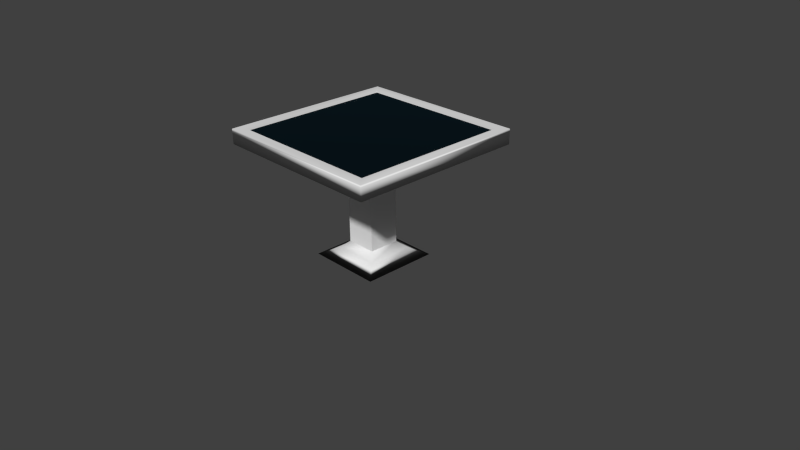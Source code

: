 # Source: Table.blend  (saved by Blender 2.75.0; exported with 4.5.12 LTS)
import bpy
from mathutils import Matrix  # noqa: F401  (used for matrix-valued properties, if any)

bpy.ops.wm.read_factory_settings(use_empty=True)
scene = bpy.context.scene
scene.name = 'Scene'

# ---- collections
col_collection_1 = bpy.data.collections.new('Collection 1'); scene.collection.children.link(col_collection_1)

# ---- materials (node trees are filled in below, after node groups)
mat_default = bpy.data.materials.new('Default')
mat_default.alpha_threshold = 0.0
mat_default.use_transparent_shadow = False
mat_default.roughness = 0.5
mat_default.line_color = (0.0, 0.0, 0.0, 1.0)
mat_tabletop = bpy.data.materials.new('TableTop')
mat_tabletop.alpha_threshold = 0.0
mat_tabletop.use_transparent_shadow = False
mat_tabletop.diffuse_color = (0.003075, 0.008513, 0.01222, 1.0)
mat_tabletop.roughness = 0.5

# ---- material node trees

# ---- world
world_world = bpy.data.worlds.new('World'); scene.world = world_world
world_world.color = (0.05088, 0.05088, 0.05088)
world_world.use_sun_shadow = False
world_world.sun_shadow_jitter_overblur = 0.0
world_world.cycles.sampling_method = 'MANUAL'
world_world.cycles.sample_map_resolution = 256

# ---- cameras
cam_camera = bpy.data.cameras.new('Camera')
cam_camera.clip_end = 100.0
cam_camera.lens = 35.0
cam_camera.sensor_width = 32.0
cam_camera.sensor_height = 18.0
cam_camera.ortho_scale = 7.314
cam_camera.dof.focus_distance = 0.0
cam_camera.dof.aperture_fstop = 128.0

# ---- meshes
me_cube_001 = bpy.data.meshes.new('Cube.001')
me_cube_001.from_pydata([(1.0, 1.0, -1.0), (1.0, -1.0, -1.0), (-1.0, -1.0, -1.0), (-1.0, 1.0, -1.0), (1.0, 1.0, 1.0), (1.0, -1.0, 1.0), (-1.0, -1.0, 1.0), (-1.0, 1.0, 1.0), (0.1752, 0.1752, -1.0), (0.1752, -0.1752, -1.0), (-0.1752, 0.1752, -1.0), (-0.1752, -0.1752, -1.0), (0.1752, 0.1752, -16.62), (0.1752, -0.1752, -16.62), (-0.1752, 0.1752, -16.62), (-0.1752, -0.1752, -16.62), (0.2561, 0.2561, -17.71), (0.2561, -0.2561, -17.71), (-0.2561, 0.2561, -17.71), (-0.2561, -0.2561, -17.71), (0.4284, 0.4284, -18.87), (0.4284, -0.4284, -18.87), (-0.4284, 0.4284, -18.87), (-0.4284, -0.4284, -18.87), (0.8934, 0.8934, 1.0), (0.8934, -0.8934, 1.0), (-0.8934, 0.8934, 1.0), (-0.8934, -0.8934, 1.0), (1.0, 1.0, 1.353), (1.0, -1.0, 1.353), (-1.0, 1.0, 1.353), (-1.0, -1.0, 1.353), (0.8934, 0.8934, 1.353), (0.8934, -0.8934, 1.353), (-0.8934, 0.8934, 1.353), (-0.8934, -0.8934, 1.353)], [], [(2, 3, 10, 11), (0, 4, 5, 1), (1, 5, 6, 2), (2, 6, 7, 3), (4, 0, 3, 7), (7, 6, 31, 30), (11, 10, 14, 15), (1, 2, 11, 9), (3, 0, 8, 10), (0, 1, 9, 8), (15, 14, 18, 19), (9, 11, 15, 13), (10, 8, 12, 14), (8, 9, 13, 12), (19, 18, 22, 23), (13, 15, 19, 17), (14, 12, 16, 18), (12, 13, 17, 16), (20, 21, 23, 22), (17, 19, 23, 21), (18, 16, 20, 22), (16, 17, 21, 20), (24, 26, 27, 25), (24, 25, 33, 32), (25, 27, 35, 33), (5, 4, 28, 29), (29, 28, 32, 33), (30, 31, 35, 34), (28, 30, 34, 32), (31, 29, 33, 35), (4, 7, 30, 28), (27, 26, 34, 35), (26, 24, 32, 34), (6, 5, 29, 31)])
me_cube_001.polygons.foreach_set('use_smooth', [0, 1, 1, 1, 1, 1, 0, 0, 0, 0, 1, 0, 0, 0, 1, 1, 1, 1, 1, 1, 1, 1, 1, 1, 1, 1, 1, 1, 1, 1, 1, 1, 1, 1])
me_cube_001.polygons.foreach_set('material_index', [0, 0, 0, 0, 0, 0, 0, 0, 0, 0, 0, 0, 0, 0, 0, 0, 0, 0, 0, 0, 0, 0, 1, 0, 0, 0, 0, 0, 0, 0, 0, 0, 0, 0])
_uv = me_cube_001.uv_layers.new(name='UVMap')
_uv.uv.foreach_set('vector', [0.731, 0.224, 0.4617, 0.224, 0.5727, 0.1778, 0.6199, 0.1778, 0.9996, 0.336, 0.7306, 0.336, 0.7306, 0.224, 0.9996, 0.224, 0.4617, 0.224, 0.7306, 0.224, 0.7306, 0.336, 0.4617, 0.336, 0.731, 0.112, 1.0, 0.112, 1.0, 0.224, 0.731, 0.224, 0.731, 0.0, 1.0, 3.004e-08, 1.0, 0.112, 0.731, 0.112, 1.0, 0.224, 1.0, 0.112, 1.0, 0.112, 1.0, 0.224, 0.03411, 0.0, 0.08131, 0.0, 0.08131, 0.8731, 0.03411, 0.8731, 0.731, 0.112, 0.731, 0.224, 0.6199, 0.1778, 0.6199, 0.1582, 0.4617, 0.224, 0.4617, 0.112, 0.5727, 0.1582, 0.5727, 0.1778, 0.4617, 0.112, 0.731, 0.112, 0.6199, 0.1582, 0.5727, 0.1582, 0.03411, 0.8731, 0.08131, 0.8731, 0.0922, 0.9344, 0.02322, 0.9344, 0.2649, 0.0, 0.3121, 0.0, 0.3121, 0.8731, 0.2649, 0.8731, 0.4275, 1.0, 0.3803, 1.0, 0.3803, 0.1269, 0.4275, 0.1269, 0.1967, 1.0, 0.1495, 1.0, 0.1495, 0.1269, 0.1967, 0.1269, 0.02322, 0.9344, 0.0922, 0.9344, 0.1154, 1.0, 0.0, 1.0, 0.2649, 0.8731, 0.3121, 0.8731, 0.323, 0.9344, 0.254, 0.9344, 0.4275, 0.1269, 0.3803, 0.1269, 0.3695, 0.06561, 0.4384, 0.06561, 0.1967, 0.1269, 0.1495, 0.1269, 0.1386, 0.06561, 0.2076, 0.06561, 0.7023, 0.336, 0.8177, 0.336, 0.8177, 0.3839, 0.7023, 0.3839, 0.254, 0.9344, 0.323, 0.9344, 0.3462, 1.0, 0.2308, 1.0, 0.4384, 0.06561, 0.3695, 0.06561, 0.3462, 0.0, 0.4617, 0.0, 0.2076, 0.06561, 0.1386, 0.06561, 0.1154, 0.0, 0.2308, 0.0, 0.4617, 0.436, 0.4617, 0.336, 0.7023, 0.336, 0.7023, 0.436, 0.4617, 0.436, 0.7023, 0.436, 0.7023, 0.436, 0.4617, 0.436, 0.7023, 0.436, 0.7023, 0.336, 0.7023, 0.336, 0.7023, 0.436, 0.7306, 0.224, 0.7306, 0.336, 0.7306, 0.336, 0.7306, 0.224, 0.4617, 2.67e-08, 0.731, 0.0, 0.7167, 0.005971, 0.476, 0.005971, 0.731, 0.112, 0.4617, 0.112, 0.476, 0.106, 0.7167, 0.106, 0.731, 0.0, 0.731, 0.112, 0.7167, 0.106, 0.7167, 0.005971, 0.4617, 0.112, 0.4617, 2.67e-08, 0.476, 0.005971, 0.476, 0.106, 0.731, 0.0, 0.731, 0.112, 0.731, 0.112, 0.731, 0.0, 0.7023, 0.336, 0.4617, 0.336, 0.4617, 0.336, 0.7023, 0.336, 0.4617, 0.336, 0.4617, 0.436, 0.4617, 0.436, 0.4617, 0.336, 0.7306, 0.336, 0.7306, 0.224, 0.7306, 0.224, 0.7306, 0.336])
me_cube_001.materials.append(mat_default)
me_cube_001.materials.append(mat_tabletop)
me_cube_001.use_remesh_preserve_volume = False
me_cube_001.use_remesh_preserve_attributes = False
me_cube_001.use_mirror_vertex_groups = False
me_cube_001.update()

# ---- objects
ob_camera = bpy.data.objects.new('Camera', cam_camera)
ob_table = bpy.data.objects.new('Table', me_cube_001)

# ---- transforms, parenting, visibility, modifiers, constraints
ob_camera.location = (7.481, -6.508, 5.344)
ob_camera.rotation_euler = (1.109, 0.01082, 0.8149)
ob_camera.lock_rotations_4d = False
ob_camera.empty_display_type = 'ARROWS'
ob_camera.color = (0.0, 0.0, 0.0, 0.0)
ob_camera.display_type = 'WIRE'
ob_camera.lineart.crease_threshold = 0.0
ob_table.location = (0.0, 0.0, 1.593)
ob_table.scale = (1.18, 1.18, 0.08424)
ob_table.lock_rotations_4d = False
ob_table.empty_display_type = 'ARROWS'
ob_table.lineart.crease_threshold = 0.0

# ---- collection membership
col_collection_1.objects.link(ob_camera)
col_collection_1.objects.link(ob_table)

# ---- scene / render settings (as saved in the file)
scene.camera = ob_camera
scene.frame_start = 1; scene.frame_end = 250; scene.frame_set(1)
scene.render.engine = 'BLENDER_EEVEE_NEXT'
scene.render.resolution_percentage = 50
scene.render.dither_intensity = 0.0
scene.cycles.use_denoising = False
scene.cycles.samples = 10
scene.cycles.sampling_pattern = 'TABULATED_SOBOL'
scene.cycles.light_sampling_threshold = 0.0
scene.cycles.use_adaptive_sampling = False
scene.cycles.use_light_tree = False
scene.cycles.blur_glossy = 0.0
scene.cycles.pixel_filter_type = 'GAUSSIAN'
scene.cycles.sample_clamp_indirect = 0.0
scene.view_settings.view_transform = 'Standard'
bpy.context.view_layer.update()

# ---- added for rendering (the .blend has no usable light): sun
light_auto_sun = bpy.data.lights.new('AutoSun', 'SUN')
light_auto_sun.energy = 3.0
light_auto_sun.angle = 0.0523599
ob_auto_sun = bpy.data.objects.new('AutoSun', light_auto_sun)
scene.collection.objects.link(ob_auto_sun)
ob_auto_sun.rotation_euler = (0.872665, 0.174533, 0.523599)
bpy.context.view_layer.update()
